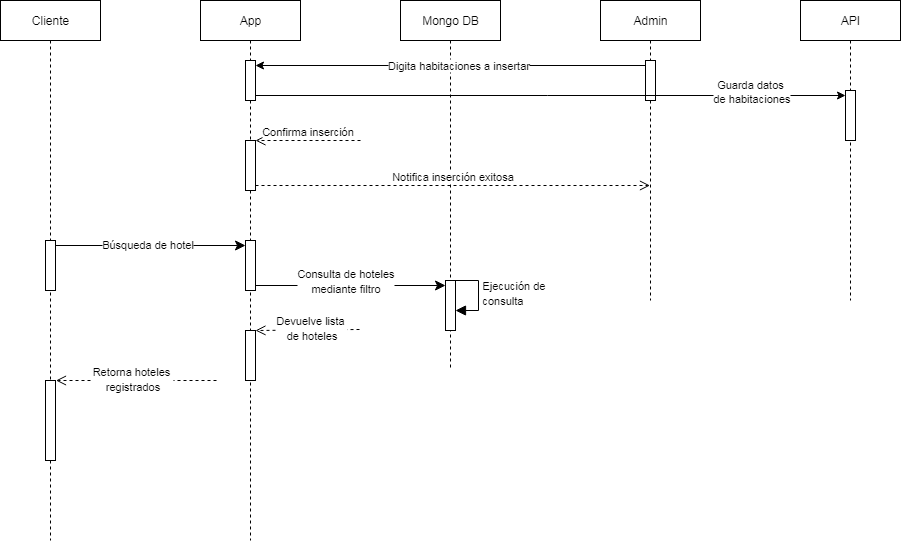

The diagram above was exported from draw.io. Its source (the exported page's mxGraphModel, read from the mxfile embedded in the PNG):
<mxGraphModel dx="624" dy="636" grid="1" gridSize="10" guides="1" tooltips="1" connect="1" arrows="1" fold="1" page="1" pageScale="1" pageWidth="827" pageHeight="1169" math="0" shadow="0">
  <root>
    <mxCell id="0" />
    <mxCell id="1" parent="0" />
    <mxCell id="Yu6SpXlVOGAGCumezdnH-1" value="Cliente" style="shape=umlLifeline;perimeter=lifelinePerimeter;whiteSpace=wrap;html=1;container=1;dropTarget=0;collapsible=0;recursiveResize=0;outlineConnect=0;portConstraint=eastwest;newEdgeStyle={&quot;curved&quot;:0,&quot;rounded&quot;:0};" vertex="1" parent="1">
      <mxGeometry x="40" y="40" width="100" height="540" as="geometry" />
    </mxCell>
    <mxCell id="Yu6SpXlVOGAGCumezdnH-17" value="" style="html=1;points=[[0,0,0,0,5],[0,1,0,0,-5],[1,0,0,0,5],[1,1,0,0,-5]];perimeter=orthogonalPerimeter;outlineConnect=0;targetShapes=umlLifeline;portConstraint=eastwest;newEdgeStyle={&quot;curved&quot;:0,&quot;rounded&quot;:0};" vertex="1" parent="Yu6SpXlVOGAGCumezdnH-1">
      <mxGeometry x="45" y="240" width="10" height="50" as="geometry" />
    </mxCell>
    <mxCell id="Yu6SpXlVOGAGCumezdnH-31" value="" style="html=1;points=[[0,0,0,0,5],[0,1,0,0,-5],[1,0,0,0,5],[1,1,0,0,-5]];perimeter=orthogonalPerimeter;outlineConnect=0;targetShapes=umlLifeline;portConstraint=eastwest;newEdgeStyle={&quot;curved&quot;:0,&quot;rounded&quot;:0};" vertex="1" parent="Yu6SpXlVOGAGCumezdnH-1">
      <mxGeometry x="45" y="380" width="10" height="80" as="geometry" />
    </mxCell>
    <mxCell id="Yu6SpXlVOGAGCumezdnH-2" value="App" style="shape=umlLifeline;perimeter=lifelinePerimeter;whiteSpace=wrap;html=1;container=1;dropTarget=0;collapsible=0;recursiveResize=0;outlineConnect=0;portConstraint=eastwest;newEdgeStyle={&quot;curved&quot;:0,&quot;rounded&quot;:0};" vertex="1" parent="1">
      <mxGeometry x="240" y="40" width="100" height="540" as="geometry" />
    </mxCell>
    <mxCell id="Yu6SpXlVOGAGCumezdnH-3" value="" style="html=1;points=[[0,0,0,0,5],[0,1,0,0,-5],[1,0,0,0,5],[1,1,0,0,-5]];perimeter=orthogonalPerimeter;outlineConnect=0;targetShapes=umlLifeline;portConstraint=eastwest;newEdgeStyle={&quot;curved&quot;:0,&quot;rounded&quot;:0};" vertex="1" parent="Yu6SpXlVOGAGCumezdnH-2">
      <mxGeometry x="45" y="60" width="10" height="40" as="geometry" />
    </mxCell>
    <mxCell id="Yu6SpXlVOGAGCumezdnH-4" value="" style="html=1;points=[[0,0,0,0,5],[0,1,0,0,-5],[1,0,0,0,5],[1,1,0,0,-5]];perimeter=orthogonalPerimeter;outlineConnect=0;targetShapes=umlLifeline;portConstraint=eastwest;newEdgeStyle={&quot;curved&quot;:0,&quot;rounded&quot;:0};" vertex="1" parent="Yu6SpXlVOGAGCumezdnH-2">
      <mxGeometry x="45" y="140" width="10" height="50" as="geometry" />
    </mxCell>
    <mxCell id="Yu6SpXlVOGAGCumezdnH-20" value="" style="html=1;points=[[0,0,0,0,5],[0,1,0,0,-5],[1,0,0,0,5],[1,1,0,0,-5]];perimeter=orthogonalPerimeter;outlineConnect=0;targetShapes=umlLifeline;portConstraint=eastwest;newEdgeStyle={&quot;curved&quot;:0,&quot;rounded&quot;:0};" vertex="1" parent="Yu6SpXlVOGAGCumezdnH-2">
      <mxGeometry x="45" y="240" width="10" height="50" as="geometry" />
    </mxCell>
    <mxCell id="Yu6SpXlVOGAGCumezdnH-35" value="" style="html=1;points=[[0,0,0,0,5],[0,1,0,0,-5],[1,0,0,0,5],[1,1,0,0,-5]];perimeter=orthogonalPerimeter;outlineConnect=0;targetShapes=umlLifeline;portConstraint=eastwest;newEdgeStyle={&quot;curved&quot;:0,&quot;rounded&quot;:0};" vertex="1" parent="Yu6SpXlVOGAGCumezdnH-2">
      <mxGeometry x="45" y="330" width="10" height="50" as="geometry" />
    </mxCell>
    <mxCell id="Yu6SpXlVOGAGCumezdnH-5" value="Mongo DB" style="shape=umlLifeline;perimeter=lifelinePerimeter;whiteSpace=wrap;html=1;container=1;dropTarget=0;collapsible=0;recursiveResize=0;outlineConnect=0;portConstraint=eastwest;newEdgeStyle={&quot;curved&quot;:0,&quot;rounded&quot;:0};" vertex="1" parent="1">
      <mxGeometry x="440" y="40" width="100" height="370" as="geometry" />
    </mxCell>
    <mxCell id="Yu6SpXlVOGAGCumezdnH-32" value="" style="html=1;points=[[0,0,0,0,5],[0,1,0,0,-5],[1,0,0,0,5],[1,1,0,0,-5]];perimeter=orthogonalPerimeter;outlineConnect=0;targetShapes=umlLifeline;portConstraint=eastwest;newEdgeStyle={&quot;curved&quot;:0,&quot;rounded&quot;:0};" vertex="1" parent="Yu6SpXlVOGAGCumezdnH-5">
      <mxGeometry x="45" y="280" width="10" height="50" as="geometry" />
    </mxCell>
    <mxCell id="Yu6SpXlVOGAGCumezdnH-33" value="&lt;span style=&quot;font-size: 11px;&quot;&gt;Ejecución de&amp;nbsp;&lt;/span&gt;&lt;div&gt;&lt;span style=&quot;font-size: 11px;&quot;&gt;consulta&lt;/span&gt;&lt;/div&gt;" style="html=1;align=left;spacingLeft=2;endArrow=block;rounded=0;edgeStyle=orthogonalEdgeStyle;curved=0;rounded=0;fontSize=12;startSize=8;endSize=8;" edge="1" parent="Yu6SpXlVOGAGCumezdnH-5">
      <mxGeometry relative="1" as="geometry">
        <mxPoint x="48" y="280" as="sourcePoint" />
        <Array as="points">
          <mxPoint x="78" y="310" />
        </Array>
        <mxPoint x="55" y="310" as="targetPoint" />
      </mxGeometry>
    </mxCell>
    <mxCell id="Yu6SpXlVOGAGCumezdnH-7" value="Admin" style="shape=umlLifeline;perimeter=lifelinePerimeter;whiteSpace=wrap;html=1;container=1;dropTarget=0;collapsible=0;recursiveResize=0;outlineConnect=0;portConstraint=eastwest;newEdgeStyle={&quot;curved&quot;:0,&quot;rounded&quot;:0};" vertex="1" parent="1">
      <mxGeometry x="640" y="40" width="100" height="300" as="geometry" />
    </mxCell>
    <mxCell id="Yu6SpXlVOGAGCumezdnH-8" value="" style="html=1;points=[[0,0,0,0,5],[0,1,0,0,-5],[1,0,0,0,5],[1,1,0,0,-5]];perimeter=orthogonalPerimeter;outlineConnect=0;targetShapes=umlLifeline;portConstraint=eastwest;newEdgeStyle={&quot;curved&quot;:0,&quot;rounded&quot;:0};" vertex="1" parent="Yu6SpXlVOGAGCumezdnH-7">
      <mxGeometry x="45" y="60" width="10" height="40" as="geometry" />
    </mxCell>
    <mxCell id="Yu6SpXlVOGAGCumezdnH-9" style="edgeStyle=orthogonalEdgeStyle;rounded=0;orthogonalLoop=1;jettySize=auto;html=1;curved=0;exitX=0;exitY=0;exitDx=0;exitDy=5;exitPerimeter=0;entryX=1;entryY=0;entryDx=0;entryDy=5;entryPerimeter=0;" edge="1" parent="1" source="Yu6SpXlVOGAGCumezdnH-8" target="Yu6SpXlVOGAGCumezdnH-3">
      <mxGeometry relative="1" as="geometry" />
    </mxCell>
    <mxCell id="Yu6SpXlVOGAGCumezdnH-10" value="Digita habitaciones a insertar" style="edgeLabel;html=1;align=center;verticalAlign=middle;resizable=0;points=[];" vertex="1" connectable="0" parent="Yu6SpXlVOGAGCumezdnH-9">
      <mxGeometry x="0.013" y="-1" relative="1" as="geometry">
        <mxPoint x="10" as="offset" />
      </mxGeometry>
    </mxCell>
    <mxCell id="Yu6SpXlVOGAGCumezdnH-11" style="edgeStyle=orthogonalEdgeStyle;rounded=0;orthogonalLoop=1;jettySize=auto;html=1;curved=0;exitX=1;exitY=1;exitDx=0;exitDy=-5;exitPerimeter=0;entryX=0;entryY=0;entryDx=0;entryDy=5;entryPerimeter=0;" edge="1" parent="1" source="Yu6SpXlVOGAGCumezdnH-3" target="Yu6SpXlVOGAGCumezdnH-6">
      <mxGeometry relative="1" as="geometry" />
    </mxCell>
    <mxCell id="Yu6SpXlVOGAGCumezdnH-12" value="Guarda datos&amp;nbsp;&lt;div&gt;de habitaciones&lt;/div&gt;" style="edgeLabel;html=1;align=center;verticalAlign=middle;resizable=0;points=[];" vertex="1" connectable="0" parent="Yu6SpXlVOGAGCumezdnH-11">
      <mxGeometry x="0.1742" y="-2" relative="1" as="geometry">
        <mxPoint x="149" y="-7" as="offset" />
      </mxGeometry>
    </mxCell>
    <mxCell id="Yu6SpXlVOGAGCumezdnH-13" value="Confirma inserción" style="html=1;verticalAlign=bottom;endArrow=open;dashed=1;endSize=8;curved=0;rounded=0;" edge="1" parent="1" target="Yu6SpXlVOGAGCumezdnH-4">
      <mxGeometry relative="1" as="geometry">
        <mxPoint x="400" y="180" as="sourcePoint" />
        <mxPoint x="320" y="180" as="targetPoint" />
      </mxGeometry>
    </mxCell>
    <mxCell id="Yu6SpXlVOGAGCumezdnH-14" value="Notifica inserción exitosa" style="html=1;verticalAlign=bottom;endArrow=open;dashed=1;endSize=8;curved=0;rounded=0;exitX=1;exitY=1;exitDx=0;exitDy=-5;exitPerimeter=0;" edge="1" parent="1" source="Yu6SpXlVOGAGCumezdnH-4" target="Yu6SpXlVOGAGCumezdnH-7">
      <mxGeometry relative="1" as="geometry">
        <mxPoint x="330" y="230" as="sourcePoint" />
        <mxPoint x="250" y="230" as="targetPoint" />
      </mxGeometry>
    </mxCell>
    <mxCell id="Yu6SpXlVOGAGCumezdnH-21" style="edgeStyle=none;curved=0;rounded=0;orthogonalLoop=1;jettySize=auto;html=1;exitX=1;exitY=0;exitDx=0;exitDy=5;exitPerimeter=0;entryX=0;entryY=0;entryDx=0;entryDy=5;entryPerimeter=0;fontSize=12;startSize=8;endSize=8;" edge="1" parent="1" source="Yu6SpXlVOGAGCumezdnH-17" target="Yu6SpXlVOGAGCumezdnH-20">
      <mxGeometry relative="1" as="geometry" />
    </mxCell>
    <mxCell id="Yu6SpXlVOGAGCumezdnH-22" value="&lt;span style=&quot;color: rgba(0, 0, 0, 0); font-family: monospace; font-size: 0px; text-align: start; background-color: rgb(236, 236, 236);&quot;&gt;%3CmxGraphModel%3E%3Croot%3E%3CmxCell%20id%3D%220%22%2F%3E%3CmxCell%20id%3D%221%22%20parent%3D%220%22%2F%3E%3CmxCell%20id%3D%222%22%20value%3D%22Consulta%20habitaciones%26amp%3Bnbsp%3B%26lt%3Bdiv%26gt%3Bdisponibles%26lt%3B%2Fdiv%26gt%3B%22%20style%3D%22edgeLabel%3Bhtml%3D1%3Balign%3Dcenter%3BverticalAlign%3Dmiddle%3Bresizable%3D0%3Bpoints%3D%5B%5D%3BfontSize%3D11%3B%22%20vertex%3D%221%22%20connectable%3D%220%22%20parent%3D%221%22%3E%3CmxGeometry%20x%3D%22169%22%20y%3D%22286%22%20as%3D%22geometry%22%2F%3E%3C%2FmxCell%3E%3C%2Froot%3E%3C%2FmxGraphModel%3E&lt;/span&gt;&lt;span style=&quot;color: rgba(0, 0, 0, 0); font-family: monospace; font-size: 0px; text-align: start; background-color: rgb(236, 236, 236);&quot;&gt;%3CmxGraphModel%3E%3Croot%3E%3CmxCell%20id%3D%220%22%2F%3E%3CmxCell%20id%3D%221%22%20parent%3D%220%22%2F%3E%3CmxCell%20id%3D%222%22%20value%3D%22Consulta%20habitaciones%26amp%3Bnbsp%3B%26lt%3Bdiv%26gt%3Bdisponibles%26lt%3B%2Fdiv%26gt%3B%22%20style%3D%22edgeLabel%3Bhtml%3D1%3Balign%3Dcenter%3BverticalAlign%3Dmiddle%3Bresizable%3D0%3Bpoints%3D%5B%5D%3BfontSize%3D11%3B%22%20vertex%3D%221%22%20connectable%3D%220%22%20parent%3D%221%22%3E%3CmxGeometry%20x%3D%22169%22%20y%3D%22286%22%20as%3D%22geometry%22%2F%3E%3C%2FmxCell%3E%3C%2Froot%3E%3C%2FmxGraphModel%3E&lt;/span&gt;" style="edgeLabel;html=1;align=center;verticalAlign=middle;resizable=0;points=[];fontSize=12;" vertex="1" connectable="0" parent="Yu6SpXlVOGAGCumezdnH-21">
      <mxGeometry x="-0.2" y="3" relative="1" as="geometry">
        <mxPoint as="offset" />
      </mxGeometry>
    </mxCell>
    <mxCell id="Yu6SpXlVOGAGCumezdnH-23" value="&lt;span style=&quot;font-size: 11px;&quot;&gt;Búsqueda&amp;nbsp;de hotel&lt;/span&gt;" style="edgeLabel;html=1;align=center;verticalAlign=middle;resizable=0;points=[];fontSize=12;" vertex="1" connectable="0" parent="Yu6SpXlVOGAGCumezdnH-21">
      <mxGeometry x="-0.0267" y="-2" relative="1" as="geometry">
        <mxPoint x="-1" y="-4" as="offset" />
      </mxGeometry>
    </mxCell>
    <mxCell id="Yu6SpXlVOGAGCumezdnH-28" value="" style="html=1;verticalAlign=bottom;endArrow=open;dashed=1;endSize=8;curved=0;rounded=0;fontSize=12;" edge="1" parent="1">
      <mxGeometry relative="1" as="geometry">
        <mxPoint x="256" y="420" as="sourcePoint" />
        <mxPoint x="95.5" y="420" as="targetPoint" />
      </mxGeometry>
    </mxCell>
    <mxCell id="Yu6SpXlVOGAGCumezdnH-30" value="&lt;font style=&quot;font-size: 11px;&quot;&gt;Retorna hoteles&amp;nbsp;&lt;/font&gt;&lt;div&gt;&lt;font style=&quot;font-size: 11px;&quot;&gt;registrados&lt;/font&gt;&lt;/div&gt;" style="edgeLabel;html=1;align=center;verticalAlign=middle;resizable=0;points=[];fontSize=12;" vertex="1" connectable="0" parent="Yu6SpXlVOGAGCumezdnH-28">
      <mxGeometry x="0.1464" y="1" relative="1" as="geometry">
        <mxPoint x="7" y="-4" as="offset" />
      </mxGeometry>
    </mxCell>
    <mxCell id="Yu6SpXlVOGAGCumezdnH-34" style="edgeStyle=none;curved=0;rounded=0;orthogonalLoop=1;jettySize=auto;html=1;exitX=1;exitY=1;exitDx=0;exitDy=-5;exitPerimeter=0;entryX=0;entryY=0;entryDx=0;entryDy=5;entryPerimeter=0;fontSize=12;startSize=8;endSize=8;" edge="1" parent="1" source="Yu6SpXlVOGAGCumezdnH-20" target="Yu6SpXlVOGAGCumezdnH-32">
      <mxGeometry relative="1" as="geometry" />
    </mxCell>
    <mxCell id="Yu6SpXlVOGAGCumezdnH-39" value="&lt;font style=&quot;font-size: 11px;&quot;&gt;Consulta de hoteles&lt;/font&gt;&lt;div&gt;&lt;font style=&quot;font-size: 11px;&quot;&gt;mediante filtro&lt;/font&gt;&lt;/div&gt;" style="edgeLabel;html=1;align=center;verticalAlign=middle;resizable=0;points=[];fontSize=12;" vertex="1" connectable="0" parent="Yu6SpXlVOGAGCumezdnH-34">
      <mxGeometry x="-0.1096" y="1" relative="1" as="geometry">
        <mxPoint x="4" y="-5" as="offset" />
      </mxGeometry>
    </mxCell>
    <mxCell id="Yu6SpXlVOGAGCumezdnH-37" value="" style="html=1;verticalAlign=bottom;endArrow=open;dashed=1;endSize=8;curved=0;rounded=0;fontSize=12;" edge="1" parent="1" target="Yu6SpXlVOGAGCumezdnH-35">
      <mxGeometry relative="1" as="geometry">
        <mxPoint x="399" y="369" as="sourcePoint" />
        <mxPoint x="262" y="369" as="targetPoint" />
      </mxGeometry>
    </mxCell>
    <mxCell id="Yu6SpXlVOGAGCumezdnH-38" value="&lt;span style=&quot;font-size: 11px;&quot;&gt;Devuelve lista&amp;nbsp;&lt;/span&gt;&lt;div&gt;&lt;span style=&quot;font-size: 11px;&quot;&gt;de hoteles&lt;/span&gt;&lt;/div&gt;" style="edgeLabel;html=1;align=center;verticalAlign=middle;resizable=0;points=[];fontSize=12;" vertex="1" connectable="0" parent="Yu6SpXlVOGAGCumezdnH-37">
      <mxGeometry x="0.1464" y="1" relative="1" as="geometry">
        <mxPoint x="11" y="-4" as="offset" />
      </mxGeometry>
    </mxCell>
    <mxCell id="Yu6SpXlVOGAGCumezdnH-40" value="API" style="shape=umlLifeline;perimeter=lifelinePerimeter;whiteSpace=wrap;html=1;container=1;dropTarget=0;collapsible=0;recursiveResize=0;outlineConnect=0;portConstraint=eastwest;newEdgeStyle={&quot;curved&quot;:0,&quot;rounded&quot;:0};" vertex="1" parent="1">
      <mxGeometry x="840" y="40" width="100" height="300" as="geometry" />
    </mxCell>
    <mxCell id="Yu6SpXlVOGAGCumezdnH-6" value="" style="html=1;points=[[0,0,0,0,5],[0,1,0,0,-5],[1,0,0,0,5],[1,1,0,0,-5]];perimeter=orthogonalPerimeter;outlineConnect=0;targetShapes=umlLifeline;portConstraint=eastwest;newEdgeStyle={&quot;curved&quot;:0,&quot;rounded&quot;:0};" vertex="1" parent="Yu6SpXlVOGAGCumezdnH-40">
      <mxGeometry x="45" y="90" width="10" height="50" as="geometry" />
    </mxCell>
  </root>
</mxGraphModel>